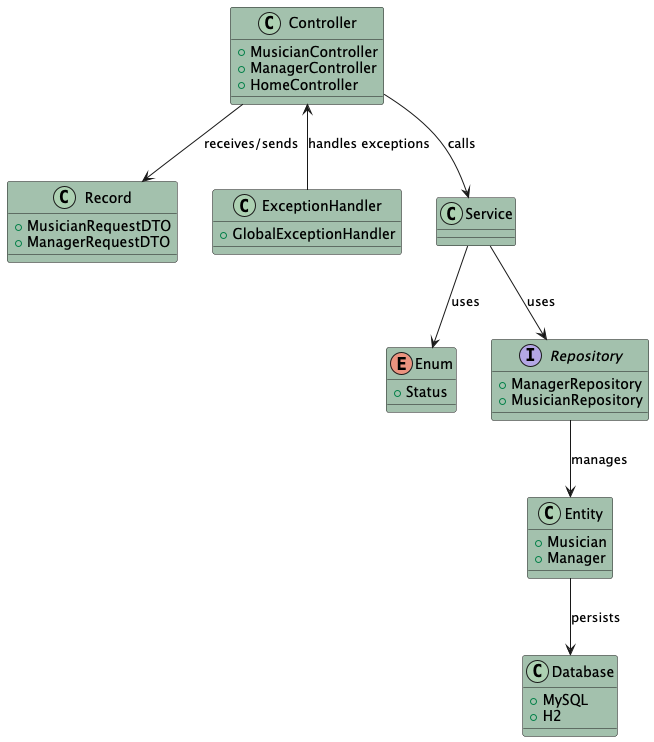

The diagram above was rendered by PlantUML. Its source (embedded in the PNG):
@startuml
!define SPRING_COLOR #A3C1AD
skinparam classBackgroundColor SPRING_COLOR

class Controller {
    +MusicianController
    +ManagerController
    +HomeController
}
class Entity {
    +Musician
    +Manager
}
class Record {
    +MusicianRequestDTO
    +ManagerRequestDTO
}
enum Enum {
    +Status
}
class Database {
    +MySQL
    +H2
}
interface Repository {
    +ManagerRepository
    +MusicianRepository
}
class ExceptionHandler {
    +GlobalExceptionHandler
}

Controller --> Service : "calls"
Service --> Repository : "uses"
Repository --> Entity : "manages"
Entity --> Database : "persists"
Controller --> Record : "receives/sends"
Service --> Enum : "uses"
Controller <-- ExceptionHandler : "handles exceptions"

@enduml